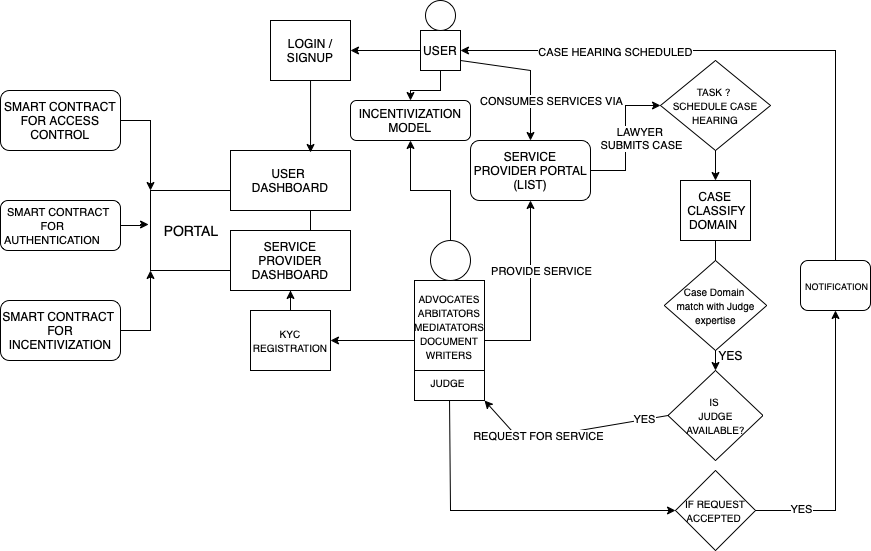

The diagram above was exported from draw.io. Its source (the exported page's mxGraphModel, read from the mxfile embedded in the PNG):
<mxGraphModel dx="2122" dy="647" grid="1" gridSize="10" guides="1" tooltips="1" connect="1" arrows="1" fold="1" page="1" pageScale="1" pageWidth="827" pageHeight="1169" math="0" shadow="0">
  <root>
    <mxCell id="0" />
    <mxCell id="1" parent="0" />
    <mxCell id="zGSTSEzs4RvEDAc3bm8E-2" value="&lt;div style=&quot;&quot;&gt;&lt;font style=&quot;font-size: 14px;&quot;&gt;&amp;nbsp; &amp;nbsp;PORTAL&lt;/font&gt;&lt;/div&gt;" style="rounded=0;whiteSpace=wrap;html=1;align=left;" vertex="1" parent="1">
      <mxGeometry x="80" y="200" width="160" height="80" as="geometry" />
    </mxCell>
    <mxCell id="zGSTSEzs4RvEDAc3bm8E-3" value="SERVICE PROVIDER DASHBOARD" style="rounded=0;whiteSpace=wrap;html=1;" vertex="1" parent="1">
      <mxGeometry x="160" y="240" width="120" height="60" as="geometry" />
    </mxCell>
    <mxCell id="zGSTSEzs4RvEDAc3bm8E-4" value="USER &lt;br&gt;DASHBOARD" style="rounded=0;whiteSpace=wrap;html=1;" vertex="1" parent="1">
      <mxGeometry x="160" y="160" width="120" height="60" as="geometry" />
    </mxCell>
    <mxCell id="zGSTSEzs4RvEDAc3bm8E-24" style="edgeStyle=orthogonalEdgeStyle;rounded=0;orthogonalLoop=1;jettySize=auto;html=1;entryX=0.667;entryY=0.033;entryDx=0;entryDy=0;entryPerimeter=0;" edge="1" parent="1" source="zGSTSEzs4RvEDAc3bm8E-5" target="zGSTSEzs4RvEDAc3bm8E-4">
      <mxGeometry relative="1" as="geometry" />
    </mxCell>
    <mxCell id="zGSTSEzs4RvEDAc3bm8E-5" value="LOGIN / SIGNUP" style="rounded=0;whiteSpace=wrap;html=1;" vertex="1" parent="1">
      <mxGeometry x="200" y="30" width="80" height="60" as="geometry" />
    </mxCell>
    <mxCell id="zGSTSEzs4RvEDAc3bm8E-53" value="" style="edgeStyle=orthogonalEdgeStyle;rounded=0;orthogonalLoop=1;jettySize=auto;html=1;" edge="1" parent="1" source="zGSTSEzs4RvEDAc3bm8E-6" target="zGSTSEzs4RvEDAc3bm8E-3">
      <mxGeometry relative="1" as="geometry" />
    </mxCell>
    <mxCell id="zGSTSEzs4RvEDAc3bm8E-6" value="&lt;font style=&quot;font-size: 10px;&quot;&gt;KYC REGISTRATION&lt;/font&gt;" style="rounded=0;whiteSpace=wrap;html=1;" vertex="1" parent="1">
      <mxGeometry x="180" y="320" width="80" height="60" as="geometry" />
    </mxCell>
    <mxCell id="zGSTSEzs4RvEDAc3bm8E-52" value="" style="edgeStyle=orthogonalEdgeStyle;rounded=0;orthogonalLoop=1;jettySize=auto;html=1;" edge="1" parent="1" source="zGSTSEzs4RvEDAc3bm8E-7" target="zGSTSEzs4RvEDAc3bm8E-6">
      <mxGeometry relative="1" as="geometry" />
    </mxCell>
    <mxCell id="zGSTSEzs4RvEDAc3bm8E-7" value="&lt;font style=&quot;font-size: 10px;&quot;&gt;ADVOCATES&lt;br&gt;ARBITATORS&lt;br&gt;MEDIATATORS&lt;br&gt;DOCUMENT WRITERS&lt;br&gt;&lt;br&gt;JUDGE&amp;nbsp;&lt;/font&gt;" style="rounded=0;whiteSpace=wrap;html=1;" vertex="1" parent="1">
      <mxGeometry x="344" y="290" width="70" height="120" as="geometry" />
    </mxCell>
    <mxCell id="zGSTSEzs4RvEDAc3bm8E-25" value="" style="edgeStyle=orthogonalEdgeStyle;rounded=0;orthogonalLoop=1;jettySize=auto;html=1;" edge="1" parent="1" source="zGSTSEzs4RvEDAc3bm8E-8" target="zGSTSEzs4RvEDAc3bm8E-5">
      <mxGeometry relative="1" as="geometry" />
    </mxCell>
    <mxCell id="zGSTSEzs4RvEDAc3bm8E-44" value="" style="edgeStyle=orthogonalEdgeStyle;rounded=0;orthogonalLoop=1;jettySize=auto;html=1;" edge="1" parent="1" source="zGSTSEzs4RvEDAc3bm8E-8" target="zGSTSEzs4RvEDAc3bm8E-41">
      <mxGeometry relative="1" as="geometry" />
    </mxCell>
    <mxCell id="zGSTSEzs4RvEDAc3bm8E-8" value="USER" style="rounded=0;whiteSpace=wrap;html=1;" vertex="1" parent="1">
      <mxGeometry x="350" y="40" width="40" height="40" as="geometry" />
    </mxCell>
    <mxCell id="zGSTSEzs4RvEDAc3bm8E-45" value="" style="edgeStyle=orthogonalEdgeStyle;rounded=0;orthogonalLoop=1;jettySize=auto;html=1;entryX=0.5;entryY=1;entryDx=0;entryDy=0;" edge="1" parent="1" source="zGSTSEzs4RvEDAc3bm8E-9" target="zGSTSEzs4RvEDAc3bm8E-41">
      <mxGeometry relative="1" as="geometry" />
    </mxCell>
    <mxCell id="zGSTSEzs4RvEDAc3bm8E-9" value="" style="ellipse;whiteSpace=wrap;html=1;aspect=fixed;" vertex="1" parent="1">
      <mxGeometry x="360" y="250" width="40" height="40" as="geometry" />
    </mxCell>
    <mxCell id="zGSTSEzs4RvEDAc3bm8E-10" value="" style="ellipse;whiteSpace=wrap;html=1;aspect=fixed;" vertex="1" parent="1">
      <mxGeometry x="355" y="10" width="30" height="30" as="geometry" />
    </mxCell>
    <mxCell id="zGSTSEzs4RvEDAc3bm8E-38" value="" style="edgeStyle=orthogonalEdgeStyle;rounded=0;orthogonalLoop=1;jettySize=auto;html=1;entryX=0;entryY=0.5;entryDx=0;entryDy=0;" edge="1" parent="1" source="zGSTSEzs4RvEDAc3bm8E-12" target="zGSTSEzs4RvEDAc3bm8E-13">
      <mxGeometry relative="1" as="geometry" />
    </mxCell>
    <mxCell id="zGSTSEzs4RvEDAc3bm8E-57" value="LAWYER &lt;br&gt;SUBMITS CASE" style="edgeLabel;html=1;align=center;verticalAlign=middle;resizable=0;points=[];" vertex="1" connectable="0" parent="zGSTSEzs4RvEDAc3bm8E-38">
      <mxGeometry x="0.008" y="-1" relative="1" as="geometry">
        <mxPoint x="14" as="offset" />
      </mxGeometry>
    </mxCell>
    <mxCell id="zGSTSEzs4RvEDAc3bm8E-60" value="" style="edgeStyle=orthogonalEdgeStyle;rounded=0;orthogonalLoop=1;jettySize=auto;html=1;exitX=1;exitY=0.5;exitDx=0;exitDy=0;entryX=0.5;entryY=1;entryDx=0;entryDy=0;" edge="1" parent="1" source="zGSTSEzs4RvEDAc3bm8E-7" target="zGSTSEzs4RvEDAc3bm8E-12">
      <mxGeometry relative="1" as="geometry">
        <mxPoint x="510" y="250" as="targetPoint" />
        <Array as="points">
          <mxPoint x="460" y="350" />
        </Array>
      </mxGeometry>
    </mxCell>
    <mxCell id="zGSTSEzs4RvEDAc3bm8E-61" value="PROVIDE SERVICE" style="edgeLabel;html=1;align=center;verticalAlign=middle;resizable=0;points=[];" vertex="1" connectable="0" parent="zGSTSEzs4RvEDAc3bm8E-60">
      <mxGeometry x="0.1613" y="-4" relative="1" as="geometry">
        <mxPoint x="6" y="-8" as="offset" />
      </mxGeometry>
    </mxCell>
    <mxCell id="zGSTSEzs4RvEDAc3bm8E-12" value="SERVICE PROVIDER PORTAL (LIST)" style="rounded=1;whiteSpace=wrap;html=1;" vertex="1" parent="1">
      <mxGeometry x="400" y="150" width="120" height="60" as="geometry" />
    </mxCell>
    <mxCell id="zGSTSEzs4RvEDAc3bm8E-39" value="" style="edgeStyle=orthogonalEdgeStyle;rounded=0;orthogonalLoop=1;jettySize=auto;html=1;" edge="1" parent="1" source="zGSTSEzs4RvEDAc3bm8E-13" target="zGSTSEzs4RvEDAc3bm8E-16">
      <mxGeometry relative="1" as="geometry" />
    </mxCell>
    <mxCell id="zGSTSEzs4RvEDAc3bm8E-13" value="&lt;font style=&quot;font-size: 10px;&quot;&gt;TASK ? &lt;br&gt;SCHEDULE CASE HEARING&lt;/font&gt;" style="rhombus;whiteSpace=wrap;html=1;" vertex="1" parent="1">
      <mxGeometry x="590" y="70" width="110" height="90" as="geometry" />
    </mxCell>
    <mxCell id="zGSTSEzs4RvEDAc3bm8E-40" value="" style="edgeStyle=orthogonalEdgeStyle;rounded=0;orthogonalLoop=1;jettySize=auto;html=1;" edge="1" parent="1" source="zGSTSEzs4RvEDAc3bm8E-16">
      <mxGeometry relative="1" as="geometry">
        <mxPoint x="645" y="310" as="targetPoint" />
      </mxGeometry>
    </mxCell>
    <mxCell id="zGSTSEzs4RvEDAc3bm8E-16" value="&lt;span style=&quot;white-space: pre;&quot;&gt;CASE&lt;br/&gt; CLASSIFY&lt;br/&gt;DOMAIN &lt;br&gt;&lt;/span&gt;" style="rounded=0;whiteSpace=wrap;html=1;align=center;" vertex="1" parent="1">
      <mxGeometry x="610" y="190" width="70" height="60" as="geometry" />
    </mxCell>
    <mxCell id="zGSTSEzs4RvEDAc3bm8E-20" value="&lt;font style=&quot;font-size: 10px;&quot;&gt;IF REQUEST ACCEPTED&amp;nbsp;&lt;/font&gt;" style="rhombus;whiteSpace=wrap;html=1;" vertex="1" parent="1">
      <mxGeometry x="605" y="480" width="80" height="80" as="geometry" />
    </mxCell>
    <mxCell id="zGSTSEzs4RvEDAc3bm8E-21" value="&amp;nbsp;&lt;font style=&quot;font-size: 9px;&quot;&gt;NOTIFICATION&lt;/font&gt;" style="rounded=1;whiteSpace=wrap;html=1;" vertex="1" parent="1">
      <mxGeometry x="730" y="270" width="70" height="50" as="geometry" />
    </mxCell>
    <mxCell id="zGSTSEzs4RvEDAc3bm8E-22" value="" style="endArrow=none;html=1;rounded=0;entryX=1;entryY=0.75;entryDx=0;entryDy=0;exitX=0;exitY=0.75;exitDx=0;exitDy=0;" edge="1" parent="1" source="zGSTSEzs4RvEDAc3bm8E-7" target="zGSTSEzs4RvEDAc3bm8E-7">
      <mxGeometry width="50" height="50" relative="1" as="geometry">
        <mxPoint x="370" y="320" as="sourcePoint" />
        <mxPoint x="420" y="270" as="targetPoint" />
      </mxGeometry>
    </mxCell>
    <mxCell id="zGSTSEzs4RvEDAc3bm8E-27" value="" style="endArrow=classic;html=1;rounded=0;entryX=0.5;entryY=0;entryDx=0;entryDy=0;exitX=1;exitY=0.75;exitDx=0;exitDy=0;" edge="1" parent="1" source="zGSTSEzs4RvEDAc3bm8E-8" target="zGSTSEzs4RvEDAc3bm8E-12">
      <mxGeometry width="50" height="50" relative="1" as="geometry">
        <mxPoint x="370" y="320" as="sourcePoint" />
        <mxPoint x="420" y="270" as="targetPoint" />
        <Array as="points">
          <mxPoint x="460" y="80" />
        </Array>
      </mxGeometry>
    </mxCell>
    <mxCell id="zGSTSEzs4RvEDAc3bm8E-58" value="CONSUMES SERVICES VIA" style="edgeLabel;html=1;align=center;verticalAlign=middle;resizable=0;points=[];" vertex="1" connectable="0" parent="zGSTSEzs4RvEDAc3bm8E-27">
      <mxGeometry x="0.4457" y="-3" relative="1" as="geometry">
        <mxPoint x="23" y="-1" as="offset" />
      </mxGeometry>
    </mxCell>
    <mxCell id="zGSTSEzs4RvEDAc3bm8E-29" value="" style="endArrow=classic;html=1;rounded=0;entryX=1;entryY=0.5;entryDx=0;entryDy=0;exitX=0.5;exitY=0;exitDx=0;exitDy=0;" edge="1" parent="1" source="zGSTSEzs4RvEDAc3bm8E-21" target="zGSTSEzs4RvEDAc3bm8E-8">
      <mxGeometry width="50" height="50" relative="1" as="geometry">
        <mxPoint x="400" y="320" as="sourcePoint" />
        <mxPoint x="450" y="270" as="targetPoint" />
        <Array as="points">
          <mxPoint x="765" y="60" />
        </Array>
      </mxGeometry>
    </mxCell>
    <mxCell id="zGSTSEzs4RvEDAc3bm8E-62" value="CASE HEARING SCHEDULED" style="edgeLabel;html=1;align=center;verticalAlign=middle;resizable=0;points=[];" vertex="1" connectable="0" parent="zGSTSEzs4RvEDAc3bm8E-29">
      <mxGeometry x="0.4748" y="1" relative="1" as="geometry">
        <mxPoint as="offset" />
      </mxGeometry>
    </mxCell>
    <mxCell id="zGSTSEzs4RvEDAc3bm8E-30" value="" style="endArrow=classic;html=1;rounded=0;entryX=1;entryY=1;entryDx=0;entryDy=0;exitX=0;exitY=0.5;exitDx=0;exitDy=0;" edge="1" parent="1" source="zGSTSEzs4RvEDAc3bm8E-69" target="zGSTSEzs4RvEDAc3bm8E-7">
      <mxGeometry width="50" height="50" relative="1" as="geometry">
        <mxPoint x="645" y="370" as="sourcePoint" />
        <mxPoint x="450" y="270" as="targetPoint" />
        <Array as="points">
          <mxPoint x="450" y="450" />
        </Array>
      </mxGeometry>
    </mxCell>
    <mxCell id="zGSTSEzs4RvEDAc3bm8E-55" value="REQUEST FOR SERVICE" style="edgeLabel;html=1;align=center;verticalAlign=middle;resizable=0;points=[];" vertex="1" connectable="0" parent="zGSTSEzs4RvEDAc3bm8E-30">
      <mxGeometry x="0.2961" y="-2" relative="1" as="geometry">
        <mxPoint as="offset" />
      </mxGeometry>
    </mxCell>
    <mxCell id="zGSTSEzs4RvEDAc3bm8E-75" value="YES" style="edgeLabel;html=1;align=center;verticalAlign=middle;resizable=0;points=[];" vertex="1" connectable="0" parent="zGSTSEzs4RvEDAc3bm8E-30">
      <mxGeometry x="-0.7673" y="-1" relative="1" as="geometry">
        <mxPoint as="offset" />
      </mxGeometry>
    </mxCell>
    <mxCell id="zGSTSEzs4RvEDAc3bm8E-36" value="" style="endArrow=classic;html=1;rounded=0;entryX=0;entryY=0.5;entryDx=0;entryDy=0;exitX=0.5;exitY=1;exitDx=0;exitDy=0;" edge="1" parent="1" source="zGSTSEzs4RvEDAc3bm8E-7" target="zGSTSEzs4RvEDAc3bm8E-20">
      <mxGeometry width="50" height="50" relative="1" as="geometry">
        <mxPoint x="400" y="320" as="sourcePoint" />
        <mxPoint x="450" y="270" as="targetPoint" />
        <Array as="points">
          <mxPoint x="380" y="520" />
        </Array>
      </mxGeometry>
    </mxCell>
    <mxCell id="zGSTSEzs4RvEDAc3bm8E-37" value="" style="endArrow=classic;html=1;rounded=0;entryX=0.5;entryY=1;entryDx=0;entryDy=0;exitX=1;exitY=0.5;exitDx=0;exitDy=0;" edge="1" parent="1" source="zGSTSEzs4RvEDAc3bm8E-20" target="zGSTSEzs4RvEDAc3bm8E-21">
      <mxGeometry width="50" height="50" relative="1" as="geometry">
        <mxPoint x="400" y="320" as="sourcePoint" />
        <mxPoint x="450" y="270" as="targetPoint" />
        <Array as="points">
          <mxPoint x="765" y="520" />
        </Array>
      </mxGeometry>
    </mxCell>
    <mxCell id="zGSTSEzs4RvEDAc3bm8E-56" value="YES" style="edgeLabel;html=1;align=center;verticalAlign=middle;resizable=0;points=[];" vertex="1" connectable="0" parent="zGSTSEzs4RvEDAc3bm8E-37">
      <mxGeometry x="-0.6783" y="2" relative="1" as="geometry">
        <mxPoint as="offset" />
      </mxGeometry>
    </mxCell>
    <mxCell id="zGSTSEzs4RvEDAc3bm8E-41" value="INCENTIVIZATION&lt;br&gt;MODEL" style="rounded=1;whiteSpace=wrap;html=1;" vertex="1" parent="1">
      <mxGeometry x="280" y="110" width="120" height="40" as="geometry" />
    </mxCell>
    <mxCell id="zGSTSEzs4RvEDAc3bm8E-66" value="" style="edgeStyle=orthogonalEdgeStyle;rounded=0;orthogonalLoop=1;jettySize=auto;html=1;entryX=0;entryY=1;entryDx=0;entryDy=0;" edge="1" parent="1" source="zGSTSEzs4RvEDAc3bm8E-46" target="zGSTSEzs4RvEDAc3bm8E-2">
      <mxGeometry relative="1" as="geometry">
        <mxPoint x="80" y="340" as="targetPoint" />
      </mxGeometry>
    </mxCell>
    <mxCell id="zGSTSEzs4RvEDAc3bm8E-46" value="SMART CONTRACT&amp;nbsp;&lt;br&gt;FOR INCENTIVIZATION" style="rounded=1;whiteSpace=wrap;html=1;" vertex="1" parent="1">
      <mxGeometry x="-70" y="310" width="120" height="60" as="geometry" />
    </mxCell>
    <mxCell id="zGSTSEzs4RvEDAc3bm8E-64" value="" style="edgeStyle=orthogonalEdgeStyle;rounded=0;orthogonalLoop=1;jettySize=auto;html=1;entryX=-0.012;entryY=0.425;entryDx=0;entryDy=0;entryPerimeter=0;" edge="1" parent="1" source="zGSTSEzs4RvEDAc3bm8E-47" target="zGSTSEzs4RvEDAc3bm8E-2">
      <mxGeometry relative="1" as="geometry" />
    </mxCell>
    <mxCell id="zGSTSEzs4RvEDAc3bm8E-47" value="&lt;p style=&quot;text-align: start;&quot;&gt;&lt;font style=&quot;font-size: 11px;&quot;&gt;&lt;br&gt;&lt;/font&gt;&lt;/p&gt;&lt;p style=&quot;text-align: start;&quot;&gt;&lt;font style=&quot;font-size: 11px;&quot;&gt;&amp;nbsp; SMART CONTRACT &amp;nbsp; &amp;nbsp; &amp;nbsp; &amp;nbsp; &amp;nbsp; &amp;nbsp; &amp;nbsp; &amp;nbsp;FOR &amp;nbsp; &amp;nbsp;AUTHENTICATION&lt;/font&gt;&lt;/p&gt;&lt;p style=&quot;text-align: start;&quot;&gt;&lt;br&gt;&lt;/p&gt;" style="rounded=1;whiteSpace=wrap;html=1;" vertex="1" parent="1">
      <mxGeometry x="-70" y="210" width="120" height="50" as="geometry" />
    </mxCell>
    <mxCell id="zGSTSEzs4RvEDAc3bm8E-63" value="" style="edgeStyle=orthogonalEdgeStyle;rounded=0;orthogonalLoop=1;jettySize=auto;html=1;entryX=0;entryY=0;entryDx=0;entryDy=0;" edge="1" parent="1" source="zGSTSEzs4RvEDAc3bm8E-48" target="zGSTSEzs4RvEDAc3bm8E-2">
      <mxGeometry relative="1" as="geometry" />
    </mxCell>
    <mxCell id="zGSTSEzs4RvEDAc3bm8E-48" value="SMART CONTRACT FOR ACCESS CONTROL" style="rounded=1;whiteSpace=wrap;html=1;" vertex="1" parent="1">
      <mxGeometry x="-70" y="100" width="120" height="60" as="geometry" />
    </mxCell>
    <mxCell id="zGSTSEzs4RvEDAc3bm8E-50" style="edgeStyle=orthogonalEdgeStyle;rounded=0;orthogonalLoop=1;jettySize=auto;html=1;exitX=0.5;exitY=1;exitDx=0;exitDy=0;" edge="1" parent="1" source="zGSTSEzs4RvEDAc3bm8E-6" target="zGSTSEzs4RvEDAc3bm8E-6">
      <mxGeometry relative="1" as="geometry" />
    </mxCell>
    <mxCell id="zGSTSEzs4RvEDAc3bm8E-68" value="&lt;font style=&quot;font-size: 10px;&quot;&gt;Case Domain &lt;br&gt;match with Judge expertise&lt;/font&gt;" style="rhombus;whiteSpace=wrap;html=1;" vertex="1" parent="1">
      <mxGeometry x="593.75" y="270" width="102.5" height="90" as="geometry" />
    </mxCell>
    <mxCell id="zGSTSEzs4RvEDAc3bm8E-69" value="&lt;font style=&quot;font-size: 10px;&quot;&gt;IS &lt;br&gt;JUDGE AVAILABLE?&lt;/font&gt;" style="rhombus;whiteSpace=wrap;html=1;" vertex="1" parent="1">
      <mxGeometry x="597.5" y="380" width="95" height="90" as="geometry" />
    </mxCell>
    <mxCell id="zGSTSEzs4RvEDAc3bm8E-73" value="" style="endArrow=classic;html=1;rounded=0;entryX=0.5;entryY=0;entryDx=0;entryDy=0;exitX=0.5;exitY=1;exitDx=0;exitDy=0;" edge="1" parent="1" source="zGSTSEzs4RvEDAc3bm8E-68" target="zGSTSEzs4RvEDAc3bm8E-69">
      <mxGeometry width="50" height="50" relative="1" as="geometry">
        <mxPoint x="350" y="290" as="sourcePoint" />
        <mxPoint x="400" y="240" as="targetPoint" />
      </mxGeometry>
    </mxCell>
    <mxCell id="zGSTSEzs4RvEDAc3bm8E-74" value="YES" style="text;html=1;align=center;verticalAlign=middle;resizable=0;points=[];autosize=1;strokeColor=none;fillColor=none;" vertex="1" parent="1">
      <mxGeometry x="635" y="350" width="50" height="30" as="geometry" />
    </mxCell>
  </root>
</mxGraphModel>